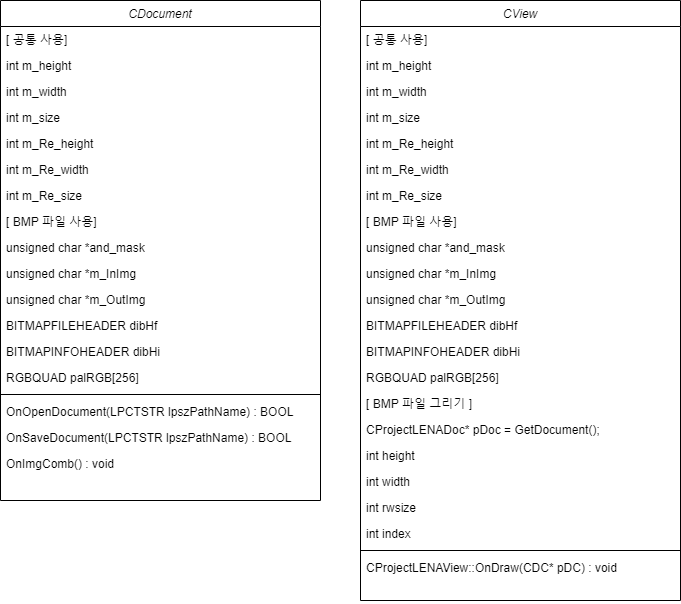

The diagram above was exported from draw.io. Its source (the exported page's mxGraphModel, read from the mxfile embedded in the PNG):
<mxGraphModel dx="1422" dy="794" grid="1" gridSize="10" guides="1" tooltips="1" connect="1" arrows="1" fold="1" page="1" pageScale="1" pageWidth="827" pageHeight="1169" background="#FFFFFF" math="0" shadow="0">
  <root>
    <mxCell id="WIyWlLk6GJQsqaUBKTNV-0" />
    <mxCell id="WIyWlLk6GJQsqaUBKTNV-1" parent="WIyWlLk6GJQsqaUBKTNV-0" />
    <mxCell id="zkfFHV4jXpPFQw0GAbJ--0" value="CDocument" style="swimlane;fontStyle=2;align=center;verticalAlign=top;childLayout=stackLayout;horizontal=1;startSize=26;horizontalStack=0;resizeParent=1;resizeLast=0;collapsible=1;marginBottom=0;rounded=0;shadow=0;strokeWidth=1;" parent="WIyWlLk6GJQsqaUBKTNV-1" vertex="1">
      <mxGeometry x="120" y="120" width="320" height="500" as="geometry">
        <mxRectangle x="230" y="140" width="160" height="26" as="alternateBounds" />
      </mxGeometry>
    </mxCell>
    <mxCell id="zkfFHV4jXpPFQw0GAbJ--1" value="[ 공통 사용]" style="text;align=left;verticalAlign=top;spacingLeft=4;spacingRight=4;overflow=hidden;rotatable=0;points=[[0,0.5],[1,0.5]];portConstraint=eastwest;" parent="zkfFHV4jXpPFQw0GAbJ--0" vertex="1">
      <mxGeometry y="26" width="320" height="26" as="geometry" />
    </mxCell>
    <mxCell id="zkfFHV4jXpPFQw0GAbJ--2" value="int m_height" style="text;align=left;verticalAlign=top;spacingLeft=4;spacingRight=4;overflow=hidden;rotatable=0;points=[[0,0.5],[1,0.5]];portConstraint=eastwest;rounded=0;shadow=0;html=0;" parent="zkfFHV4jXpPFQw0GAbJ--0" vertex="1">
      <mxGeometry y="52" width="320" height="26" as="geometry" />
    </mxCell>
    <mxCell id="zkfFHV4jXpPFQw0GAbJ--3" value="int m_width" style="text;align=left;verticalAlign=top;spacingLeft=4;spacingRight=4;overflow=hidden;rotatable=0;points=[[0,0.5],[1,0.5]];portConstraint=eastwest;rounded=0;shadow=0;html=0;" parent="zkfFHV4jXpPFQw0GAbJ--0" vertex="1">
      <mxGeometry y="78" width="320" height="26" as="geometry" />
    </mxCell>
    <mxCell id="zkfFHV4jXpPFQw0GAbJ--5" value="int m_size" style="text;align=left;verticalAlign=top;spacingLeft=4;spacingRight=4;overflow=hidden;rotatable=0;points=[[0,0.5],[1,0.5]];portConstraint=eastwest;" parent="zkfFHV4jXpPFQw0GAbJ--0" vertex="1">
      <mxGeometry y="104" width="320" height="26" as="geometry" />
    </mxCell>
    <mxCell id="I4ssXP5UJQkvTZeLrMxT-2" value="int m_Re_height" style="text;align=left;verticalAlign=top;spacingLeft=4;spacingRight=4;overflow=hidden;rotatable=0;points=[[0,0.5],[1,0.5]];portConstraint=eastwest;rounded=0;shadow=0;html=0;" vertex="1" parent="zkfFHV4jXpPFQw0GAbJ--0">
      <mxGeometry y="130" width="320" height="26" as="geometry" />
    </mxCell>
    <mxCell id="I4ssXP5UJQkvTZeLrMxT-3" value="int m_Re_width" style="text;align=left;verticalAlign=top;spacingLeft=4;spacingRight=4;overflow=hidden;rotatable=0;points=[[0,0.5],[1,0.5]];portConstraint=eastwest;rounded=0;shadow=0;html=0;" vertex="1" parent="zkfFHV4jXpPFQw0GAbJ--0">
      <mxGeometry y="156" width="320" height="26" as="geometry" />
    </mxCell>
    <mxCell id="I4ssXP5UJQkvTZeLrMxT-4" value="int m_Re_size" style="text;align=left;verticalAlign=top;spacingLeft=4;spacingRight=4;overflow=hidden;rotatable=0;points=[[0,0.5],[1,0.5]];portConstraint=eastwest;rounded=0;shadow=0;html=0;" vertex="1" parent="zkfFHV4jXpPFQw0GAbJ--0">
      <mxGeometry y="182" width="320" height="26" as="geometry" />
    </mxCell>
    <mxCell id="I4ssXP5UJQkvTZeLrMxT-6" value="[ BMP 파일 사용]" style="text;align=left;verticalAlign=top;spacingLeft=4;spacingRight=4;overflow=hidden;rotatable=0;points=[[0,0.5],[1,0.5]];portConstraint=eastwest;rounded=0;shadow=0;html=0;" vertex="1" parent="zkfFHV4jXpPFQw0GAbJ--0">
      <mxGeometry y="208" width="320" height="26" as="geometry" />
    </mxCell>
    <mxCell id="I4ssXP5UJQkvTZeLrMxT-8" value="unsigned char *and_mask" style="text;align=left;verticalAlign=top;spacingLeft=4;spacingRight=4;overflow=hidden;rotatable=0;points=[[0,0.5],[1,0.5]];portConstraint=eastwest;rounded=0;shadow=0;html=0;" vertex="1" parent="zkfFHV4jXpPFQw0GAbJ--0">
      <mxGeometry y="234" width="320" height="26" as="geometry" />
    </mxCell>
    <mxCell id="I4ssXP5UJQkvTZeLrMxT-9" value="unsigned char *m_InImg" style="text;align=left;verticalAlign=top;spacingLeft=4;spacingRight=4;overflow=hidden;rotatable=0;points=[[0,0.5],[1,0.5]];portConstraint=eastwest;rounded=0;shadow=0;html=0;" vertex="1" parent="zkfFHV4jXpPFQw0GAbJ--0">
      <mxGeometry y="260" width="320" height="26" as="geometry" />
    </mxCell>
    <mxCell id="I4ssXP5UJQkvTZeLrMxT-10" value="unsigned char *m_OutImg" style="text;align=left;verticalAlign=top;spacingLeft=4;spacingRight=4;overflow=hidden;rotatable=0;points=[[0,0.5],[1,0.5]];portConstraint=eastwest;rounded=0;shadow=0;html=0;" vertex="1" parent="zkfFHV4jXpPFQw0GAbJ--0">
      <mxGeometry y="286" width="320" height="26" as="geometry" />
    </mxCell>
    <mxCell id="I4ssXP5UJQkvTZeLrMxT-13" value="BITMAPFILEHEADER dibHf" style="text;align=left;verticalAlign=top;spacingLeft=4;spacingRight=4;overflow=hidden;rotatable=0;points=[[0,0.5],[1,0.5]];portConstraint=eastwest;rounded=0;shadow=0;html=0;" vertex="1" parent="zkfFHV4jXpPFQw0GAbJ--0">
      <mxGeometry y="312" width="320" height="26" as="geometry" />
    </mxCell>
    <mxCell id="I4ssXP5UJQkvTZeLrMxT-14" value="BITMAPINFOHEADER dibHi " style="text;align=left;verticalAlign=top;spacingLeft=4;spacingRight=4;overflow=hidden;rotatable=0;points=[[0,0.5],[1,0.5]];portConstraint=eastwest;rounded=0;shadow=0;html=0;" vertex="1" parent="zkfFHV4jXpPFQw0GAbJ--0">
      <mxGeometry y="338" width="320" height="26" as="geometry" />
    </mxCell>
    <mxCell id="I4ssXP5UJQkvTZeLrMxT-15" value="RGBQUAD palRGB[256]" style="text;align=left;verticalAlign=top;spacingLeft=4;spacingRight=4;overflow=hidden;rotatable=0;points=[[0,0.5],[1,0.5]];portConstraint=eastwest;rounded=0;shadow=0;html=0;" vertex="1" parent="zkfFHV4jXpPFQw0GAbJ--0">
      <mxGeometry y="364" width="320" height="26" as="geometry" />
    </mxCell>
    <mxCell id="zkfFHV4jXpPFQw0GAbJ--4" value="" style="line;html=1;strokeWidth=1;align=left;verticalAlign=middle;spacingTop=-1;spacingLeft=3;spacingRight=3;rotatable=0;labelPosition=right;points=[];portConstraint=eastwest;" parent="zkfFHV4jXpPFQw0GAbJ--0" vertex="1">
      <mxGeometry y="390" width="320" height="8" as="geometry" />
    </mxCell>
    <mxCell id="I4ssXP5UJQkvTZeLrMxT-16" value="OnOpenDocument(LPCTSTR lpszPathName) : BOOL" style="text;align=left;verticalAlign=top;spacingLeft=4;spacingRight=4;overflow=hidden;rotatable=0;points=[[0,0.5],[1,0.5]];portConstraint=eastwest;rounded=0;shadow=0;html=0;" vertex="1" parent="zkfFHV4jXpPFQw0GAbJ--0">
      <mxGeometry y="398" width="320" height="26" as="geometry" />
    </mxCell>
    <mxCell id="I4ssXP5UJQkvTZeLrMxT-17" value="OnSaveDocument(LPCTSTR lpszPathName) : BOOL " style="text;align=left;verticalAlign=top;spacingLeft=4;spacingRight=4;overflow=hidden;rotatable=0;points=[[0,0.5],[1,0.5]];portConstraint=eastwest;rounded=0;shadow=0;html=0;" vertex="1" parent="zkfFHV4jXpPFQw0GAbJ--0">
      <mxGeometry y="424" width="320" height="26" as="geometry" />
    </mxCell>
    <mxCell id="I4ssXP5UJQkvTZeLrMxT-11" value="OnImgComb() : void " style="text;align=left;verticalAlign=top;spacingLeft=4;spacingRight=4;overflow=hidden;rotatable=0;points=[[0,0.5],[1,0.5]];portConstraint=eastwest;rounded=0;shadow=0;html=0;" vertex="1" parent="zkfFHV4jXpPFQw0GAbJ--0">
      <mxGeometry y="450" width="320" height="50" as="geometry" />
    </mxCell>
    <mxCell id="I4ssXP5UJQkvTZeLrMxT-18" value="CView" style="swimlane;fontStyle=2;align=center;verticalAlign=top;childLayout=stackLayout;horizontal=1;startSize=26;horizontalStack=0;resizeParent=1;resizeLast=0;collapsible=1;marginBottom=0;rounded=0;shadow=0;strokeWidth=1;" vertex="1" parent="WIyWlLk6GJQsqaUBKTNV-1">
      <mxGeometry x="480" y="120" width="320" height="600" as="geometry">
        <mxRectangle x="230" y="140" width="160" height="26" as="alternateBounds" />
      </mxGeometry>
    </mxCell>
    <mxCell id="I4ssXP5UJQkvTZeLrMxT-19" value="[ 공통 사용]" style="text;align=left;verticalAlign=top;spacingLeft=4;spacingRight=4;overflow=hidden;rotatable=0;points=[[0,0.5],[1,0.5]];portConstraint=eastwest;" vertex="1" parent="I4ssXP5UJQkvTZeLrMxT-18">
      <mxGeometry y="26" width="320" height="26" as="geometry" />
    </mxCell>
    <mxCell id="I4ssXP5UJQkvTZeLrMxT-20" value="int m_height" style="text;align=left;verticalAlign=top;spacingLeft=4;spacingRight=4;overflow=hidden;rotatable=0;points=[[0,0.5],[1,0.5]];portConstraint=eastwest;rounded=0;shadow=0;html=0;" vertex="1" parent="I4ssXP5UJQkvTZeLrMxT-18">
      <mxGeometry y="52" width="320" height="26" as="geometry" />
    </mxCell>
    <mxCell id="I4ssXP5UJQkvTZeLrMxT-21" value="int m_width" style="text;align=left;verticalAlign=top;spacingLeft=4;spacingRight=4;overflow=hidden;rotatable=0;points=[[0,0.5],[1,0.5]];portConstraint=eastwest;rounded=0;shadow=0;html=0;" vertex="1" parent="I4ssXP5UJQkvTZeLrMxT-18">
      <mxGeometry y="78" width="320" height="26" as="geometry" />
    </mxCell>
    <mxCell id="I4ssXP5UJQkvTZeLrMxT-22" value="int m_size" style="text;align=left;verticalAlign=top;spacingLeft=4;spacingRight=4;overflow=hidden;rotatable=0;points=[[0,0.5],[1,0.5]];portConstraint=eastwest;" vertex="1" parent="I4ssXP5UJQkvTZeLrMxT-18">
      <mxGeometry y="104" width="320" height="26" as="geometry" />
    </mxCell>
    <mxCell id="I4ssXP5UJQkvTZeLrMxT-23" value="int m_Re_height" style="text;align=left;verticalAlign=top;spacingLeft=4;spacingRight=4;overflow=hidden;rotatable=0;points=[[0,0.5],[1,0.5]];portConstraint=eastwest;rounded=0;shadow=0;html=0;" vertex="1" parent="I4ssXP5UJQkvTZeLrMxT-18">
      <mxGeometry y="130" width="320" height="26" as="geometry" />
    </mxCell>
    <mxCell id="I4ssXP5UJQkvTZeLrMxT-24" value="int m_Re_width" style="text;align=left;verticalAlign=top;spacingLeft=4;spacingRight=4;overflow=hidden;rotatable=0;points=[[0,0.5],[1,0.5]];portConstraint=eastwest;rounded=0;shadow=0;html=0;" vertex="1" parent="I4ssXP5UJQkvTZeLrMxT-18">
      <mxGeometry y="156" width="320" height="26" as="geometry" />
    </mxCell>
    <mxCell id="I4ssXP5UJQkvTZeLrMxT-25" value="int m_Re_size" style="text;align=left;verticalAlign=top;spacingLeft=4;spacingRight=4;overflow=hidden;rotatable=0;points=[[0,0.5],[1,0.5]];portConstraint=eastwest;rounded=0;shadow=0;html=0;" vertex="1" parent="I4ssXP5UJQkvTZeLrMxT-18">
      <mxGeometry y="182" width="320" height="26" as="geometry" />
    </mxCell>
    <mxCell id="I4ssXP5UJQkvTZeLrMxT-26" value="[ BMP 파일 사용]" style="text;align=left;verticalAlign=top;spacingLeft=4;spacingRight=4;overflow=hidden;rotatable=0;points=[[0,0.5],[1,0.5]];portConstraint=eastwest;rounded=0;shadow=0;html=0;" vertex="1" parent="I4ssXP5UJQkvTZeLrMxT-18">
      <mxGeometry y="208" width="320" height="26" as="geometry" />
    </mxCell>
    <mxCell id="I4ssXP5UJQkvTZeLrMxT-27" value="unsigned char *and_mask" style="text;align=left;verticalAlign=top;spacingLeft=4;spacingRight=4;overflow=hidden;rotatable=0;points=[[0,0.5],[1,0.5]];portConstraint=eastwest;rounded=0;shadow=0;html=0;" vertex="1" parent="I4ssXP5UJQkvTZeLrMxT-18">
      <mxGeometry y="234" width="320" height="26" as="geometry" />
    </mxCell>
    <mxCell id="I4ssXP5UJQkvTZeLrMxT-28" value="unsigned char *m_InImg" style="text;align=left;verticalAlign=top;spacingLeft=4;spacingRight=4;overflow=hidden;rotatable=0;points=[[0,0.5],[1,0.5]];portConstraint=eastwest;rounded=0;shadow=0;html=0;" vertex="1" parent="I4ssXP5UJQkvTZeLrMxT-18">
      <mxGeometry y="260" width="320" height="26" as="geometry" />
    </mxCell>
    <mxCell id="I4ssXP5UJQkvTZeLrMxT-29" value="unsigned char *m_OutImg" style="text;align=left;verticalAlign=top;spacingLeft=4;spacingRight=4;overflow=hidden;rotatable=0;points=[[0,0.5],[1,0.5]];portConstraint=eastwest;rounded=0;shadow=0;html=0;" vertex="1" parent="I4ssXP5UJQkvTZeLrMxT-18">
      <mxGeometry y="286" width="320" height="26" as="geometry" />
    </mxCell>
    <mxCell id="I4ssXP5UJQkvTZeLrMxT-30" value="BITMAPFILEHEADER dibHf" style="text;align=left;verticalAlign=top;spacingLeft=4;spacingRight=4;overflow=hidden;rotatable=0;points=[[0,0.5],[1,0.5]];portConstraint=eastwest;rounded=0;shadow=0;html=0;" vertex="1" parent="I4ssXP5UJQkvTZeLrMxT-18">
      <mxGeometry y="312" width="320" height="26" as="geometry" />
    </mxCell>
    <mxCell id="I4ssXP5UJQkvTZeLrMxT-31" value="BITMAPINFOHEADER dibHi " style="text;align=left;verticalAlign=top;spacingLeft=4;spacingRight=4;overflow=hidden;rotatable=0;points=[[0,0.5],[1,0.5]];portConstraint=eastwest;rounded=0;shadow=0;html=0;" vertex="1" parent="I4ssXP5UJQkvTZeLrMxT-18">
      <mxGeometry y="338" width="320" height="26" as="geometry" />
    </mxCell>
    <mxCell id="I4ssXP5UJQkvTZeLrMxT-32" value="RGBQUAD palRGB[256]" style="text;align=left;verticalAlign=top;spacingLeft=4;spacingRight=4;overflow=hidden;rotatable=0;points=[[0,0.5],[1,0.5]];portConstraint=eastwest;rounded=0;shadow=0;html=0;" vertex="1" parent="I4ssXP5UJQkvTZeLrMxT-18">
      <mxGeometry y="364" width="320" height="26" as="geometry" />
    </mxCell>
    <mxCell id="I4ssXP5UJQkvTZeLrMxT-34" value="[ BMP 파일 그리기 ]" style="text;align=left;verticalAlign=top;spacingLeft=4;spacingRight=4;overflow=hidden;rotatable=0;points=[[0,0.5],[1,0.5]];portConstraint=eastwest;rounded=0;shadow=0;html=0;" vertex="1" parent="I4ssXP5UJQkvTZeLrMxT-18">
      <mxGeometry y="390" width="320" height="26" as="geometry" />
    </mxCell>
    <mxCell id="I4ssXP5UJQkvTZeLrMxT-35" value="CProjectLENADoc* pDoc = GetDocument();" style="text;align=left;verticalAlign=top;spacingLeft=4;spacingRight=4;overflow=hidden;rotatable=0;points=[[0,0.5],[1,0.5]];portConstraint=eastwest;rounded=0;shadow=0;html=0;" vertex="1" parent="I4ssXP5UJQkvTZeLrMxT-18">
      <mxGeometry y="416" width="320" height="26" as="geometry" />
    </mxCell>
    <mxCell id="I4ssXP5UJQkvTZeLrMxT-36" value="int height" style="text;align=left;verticalAlign=top;spacingLeft=4;spacingRight=4;overflow=hidden;rotatable=0;points=[[0,0.5],[1,0.5]];portConstraint=eastwest;rounded=0;shadow=0;html=0;" vertex="1" parent="I4ssXP5UJQkvTZeLrMxT-18">
      <mxGeometry y="442" width="320" height="26" as="geometry" />
    </mxCell>
    <mxCell id="I4ssXP5UJQkvTZeLrMxT-37" value="int width" style="text;align=left;verticalAlign=top;spacingLeft=4;spacingRight=4;overflow=hidden;rotatable=0;points=[[0,0.5],[1,0.5]];portConstraint=eastwest;rounded=0;shadow=0;html=0;" vertex="1" parent="I4ssXP5UJQkvTZeLrMxT-18">
      <mxGeometry y="468" width="320" height="26" as="geometry" />
    </mxCell>
    <mxCell id="I4ssXP5UJQkvTZeLrMxT-39" value="int rwsize" style="text;align=left;verticalAlign=top;spacingLeft=4;spacingRight=4;overflow=hidden;rotatable=0;points=[[0,0.5],[1,0.5]];portConstraint=eastwest;rounded=0;shadow=0;html=0;" vertex="1" parent="I4ssXP5UJQkvTZeLrMxT-18">
      <mxGeometry y="494" width="320" height="26" as="geometry" />
    </mxCell>
    <mxCell id="I4ssXP5UJQkvTZeLrMxT-38" value="int index" style="text;align=left;verticalAlign=top;spacingLeft=4;spacingRight=4;overflow=hidden;rotatable=0;points=[[0,0.5],[1,0.5]];portConstraint=eastwest;rounded=0;shadow=0;html=0;" vertex="1" parent="I4ssXP5UJQkvTZeLrMxT-18">
      <mxGeometry y="520" width="320" height="26" as="geometry" />
    </mxCell>
    <mxCell id="I4ssXP5UJQkvTZeLrMxT-33" value="" style="line;html=1;strokeWidth=1;align=left;verticalAlign=middle;spacingTop=-1;spacingLeft=3;spacingRight=3;rotatable=0;labelPosition=right;points=[];portConstraint=eastwest;" vertex="1" parent="I4ssXP5UJQkvTZeLrMxT-18">
      <mxGeometry y="546" width="320" height="8" as="geometry" />
    </mxCell>
    <mxCell id="I4ssXP5UJQkvTZeLrMxT-40" value="CProjectLENAView::OnDraw(CDC* pDC) : void" style="text;align=left;verticalAlign=top;spacingLeft=4;spacingRight=4;overflow=hidden;rotatable=0;points=[[0,0.5],[1,0.5]];portConstraint=eastwest;rounded=0;shadow=0;html=0;" vertex="1" parent="I4ssXP5UJQkvTZeLrMxT-18">
      <mxGeometry y="554" width="320" height="46" as="geometry" />
    </mxCell>
  </root>
</mxGraphModel>